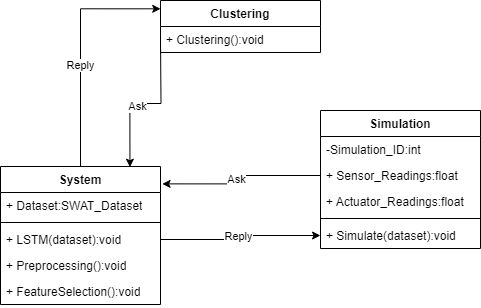

The diagram above was exported from draw.io. Its source (the exported page's mxGraphModel, read from the mxfile embedded in the PNG):
<mxGraphModel dx="885" dy="523" grid="1" gridSize="10" guides="1" tooltips="1" connect="1" arrows="1" fold="1" page="1" pageScale="1" pageWidth="1169" pageHeight="1654" math="0" shadow="0">
  <root>
    <mxCell id="0" />
    <mxCell id="1" parent="0" />
    <mxCell id="yXKs7G9PKd-vNlcqnT4u-7" value="System" style="swimlane;fontStyle=1;align=center;verticalAlign=top;childLayout=stackLayout;horizontal=1;startSize=26;horizontalStack=0;resizeParent=1;resizeParentMax=0;resizeLast=0;collapsible=1;marginBottom=0;whiteSpace=wrap;html=1;" vertex="1" parent="1">
      <mxGeometry x="200" y="186" width="160" height="138" as="geometry" />
    </mxCell>
    <mxCell id="yXKs7G9PKd-vNlcqnT4u-23" value="+ Dataset:SWAT_Dataset" style="text;strokeColor=none;fillColor=none;align=left;verticalAlign=top;spacingLeft=4;spacingRight=4;overflow=hidden;rotatable=0;points=[[0,0.5],[1,0.5]];portConstraint=eastwest;whiteSpace=wrap;html=1;" vertex="1" parent="yXKs7G9PKd-vNlcqnT4u-7">
      <mxGeometry y="26" width="160" height="26" as="geometry" />
    </mxCell>
    <mxCell id="yXKs7G9PKd-vNlcqnT4u-22" value="" style="line;strokeWidth=1;fillColor=none;align=left;verticalAlign=middle;spacingTop=-1;spacingLeft=3;spacingRight=3;rotatable=0;labelPosition=right;points=[];portConstraint=eastwest;strokeColor=inherit;" vertex="1" parent="yXKs7G9PKd-vNlcqnT4u-7">
      <mxGeometry y="52" width="160" height="8" as="geometry" />
    </mxCell>
    <mxCell id="yXKs7G9PKd-vNlcqnT4u-10" value="+ LSTM(dataset):void" style="text;strokeColor=none;fillColor=none;align=left;verticalAlign=top;spacingLeft=4;spacingRight=4;overflow=hidden;rotatable=0;points=[[0,0.5],[1,0.5]];portConstraint=eastwest;whiteSpace=wrap;html=1;" vertex="1" parent="yXKs7G9PKd-vNlcqnT4u-7">
      <mxGeometry y="60" width="160" height="26" as="geometry" />
    </mxCell>
    <mxCell id="yXKs7G9PKd-vNlcqnT4u-32" value="+ Preprocessing():void" style="text;strokeColor=none;fillColor=none;align=left;verticalAlign=top;spacingLeft=4;spacingRight=4;overflow=hidden;rotatable=0;points=[[0,0.5],[1,0.5]];portConstraint=eastwest;whiteSpace=wrap;html=1;" vertex="1" parent="yXKs7G9PKd-vNlcqnT4u-7">
      <mxGeometry y="86" width="160" height="26" as="geometry" />
    </mxCell>
    <mxCell id="yXKs7G9PKd-vNlcqnT4u-33" value="+ FeatureSelection():void" style="text;strokeColor=none;fillColor=none;align=left;verticalAlign=top;spacingLeft=4;spacingRight=4;overflow=hidden;rotatable=0;points=[[0,0.5],[1,0.5]];portConstraint=eastwest;whiteSpace=wrap;html=1;" vertex="1" parent="yXKs7G9PKd-vNlcqnT4u-7">
      <mxGeometry y="112" width="160" height="26" as="geometry" />
    </mxCell>
    <mxCell id="yXKs7G9PKd-vNlcqnT4u-11" value="Clustering" style="swimlane;fontStyle=1;align=center;verticalAlign=top;childLayout=stackLayout;horizontal=1;startSize=26;horizontalStack=0;resizeParent=1;resizeParentMax=0;resizeLast=0;collapsible=1;marginBottom=0;whiteSpace=wrap;html=1;" vertex="1" parent="1">
      <mxGeometry x="360" y="20" width="160" height="52" as="geometry" />
    </mxCell>
    <mxCell id="yXKs7G9PKd-vNlcqnT4u-14" value="+ Clustering():void" style="text;strokeColor=none;fillColor=none;align=left;verticalAlign=top;spacingLeft=4;spacingRight=4;overflow=hidden;rotatable=0;points=[[0,0.5],[1,0.5]];portConstraint=eastwest;whiteSpace=wrap;html=1;" vertex="1" parent="yXKs7G9PKd-vNlcqnT4u-11">
      <mxGeometry y="26" width="160" height="26" as="geometry" />
    </mxCell>
    <mxCell id="yXKs7G9PKd-vNlcqnT4u-15" value="Simulation" style="swimlane;fontStyle=1;align=center;verticalAlign=top;childLayout=stackLayout;horizontal=1;startSize=26;horizontalStack=0;resizeParent=1;resizeParentMax=0;resizeLast=0;collapsible=1;marginBottom=0;whiteSpace=wrap;html=1;" vertex="1" parent="1">
      <mxGeometry x="520" y="130" width="160" height="138" as="geometry" />
    </mxCell>
    <mxCell id="yXKs7G9PKd-vNlcqnT4u-16" value="-Simulation_ID:int" style="text;strokeColor=none;fillColor=none;align=left;verticalAlign=top;spacingLeft=4;spacingRight=4;overflow=hidden;rotatable=0;points=[[0,0.5],[1,0.5]];portConstraint=eastwest;whiteSpace=wrap;html=1;" vertex="1" parent="yXKs7G9PKd-vNlcqnT4u-15">
      <mxGeometry y="26" width="160" height="26" as="geometry" />
    </mxCell>
    <mxCell id="yXKs7G9PKd-vNlcqnT4u-19" value="+ Sensor_Readings:float" style="text;strokeColor=none;fillColor=none;align=left;verticalAlign=top;spacingLeft=4;spacingRight=4;overflow=hidden;rotatable=0;points=[[0,0.5],[1,0.5]];portConstraint=eastwest;whiteSpace=wrap;html=1;" vertex="1" parent="yXKs7G9PKd-vNlcqnT4u-15">
      <mxGeometry y="52" width="160" height="26" as="geometry" />
    </mxCell>
    <mxCell id="yXKs7G9PKd-vNlcqnT4u-20" value="+ Actuator_Readings:float" style="text;strokeColor=none;fillColor=none;align=left;verticalAlign=top;spacingLeft=4;spacingRight=4;overflow=hidden;rotatable=0;points=[[0,0.5],[1,0.5]];portConstraint=eastwest;whiteSpace=wrap;html=1;" vertex="1" parent="yXKs7G9PKd-vNlcqnT4u-15">
      <mxGeometry y="78" width="160" height="26" as="geometry" />
    </mxCell>
    <mxCell id="yXKs7G9PKd-vNlcqnT4u-17" value="" style="line;strokeWidth=1;fillColor=none;align=left;verticalAlign=middle;spacingTop=-1;spacingLeft=3;spacingRight=3;rotatable=0;labelPosition=right;points=[];portConstraint=eastwest;strokeColor=inherit;" vertex="1" parent="yXKs7G9PKd-vNlcqnT4u-15">
      <mxGeometry y="104" width="160" height="8" as="geometry" />
    </mxCell>
    <mxCell id="yXKs7G9PKd-vNlcqnT4u-18" value="+ Simulate(dataset):void" style="text;strokeColor=none;fillColor=none;align=left;verticalAlign=top;spacingLeft=4;spacingRight=4;overflow=hidden;rotatable=0;points=[[0,0.5],[1,0.5]];portConstraint=eastwest;whiteSpace=wrap;html=1;" vertex="1" parent="yXKs7G9PKd-vNlcqnT4u-15">
      <mxGeometry y="112" width="160" height="26" as="geometry" />
    </mxCell>
    <mxCell id="yXKs7G9PKd-vNlcqnT4u-24" value="" style="edgeStyle=orthogonalEdgeStyle;rounded=0;orthogonalLoop=1;jettySize=auto;html=1;" edge="1" parent="1" source="yXKs7G9PKd-vNlcqnT4u-10" target="yXKs7G9PKd-vNlcqnT4u-18">
      <mxGeometry relative="1" as="geometry" />
    </mxCell>
    <mxCell id="yXKs7G9PKd-vNlcqnT4u-27" value="Text" style="edgeLabel;html=1;align=center;verticalAlign=middle;resizable=0;points=[];" vertex="1" connectable="0" parent="yXKs7G9PKd-vNlcqnT4u-24">
      <mxGeometry x="0.0244" y="4" relative="1" as="geometry">
        <mxPoint x="-3" y="3" as="offset" />
      </mxGeometry>
    </mxCell>
    <mxCell id="yXKs7G9PKd-vNlcqnT4u-29" value="Reply" style="edgeLabel;html=1;align=center;verticalAlign=middle;resizable=0;points=[];" vertex="1" connectable="0" parent="yXKs7G9PKd-vNlcqnT4u-24">
      <mxGeometry x="0.0244" y="3" relative="1" as="geometry">
        <mxPoint x="-3" y="3" as="offset" />
      </mxGeometry>
    </mxCell>
    <mxCell id="yXKs7G9PKd-vNlcqnT4u-25" style="edgeStyle=orthogonalEdgeStyle;rounded=0;orthogonalLoop=1;jettySize=auto;html=1;entryX=1.01;entryY=0.126;entryDx=0;entryDy=0;entryPerimeter=0;" edge="1" parent="1" source="yXKs7G9PKd-vNlcqnT4u-19" target="yXKs7G9PKd-vNlcqnT4u-7">
      <mxGeometry relative="1" as="geometry" />
    </mxCell>
    <mxCell id="yXKs7G9PKd-vNlcqnT4u-26" value="Ask" style="edgeLabel;html=1;align=center;verticalAlign=middle;resizable=0;points=[];" vertex="1" connectable="0" parent="yXKs7G9PKd-vNlcqnT4u-25">
      <mxGeometry x="0.1196" y="-5" relative="1" as="geometry">
        <mxPoint as="offset" />
      </mxGeometry>
    </mxCell>
    <mxCell id="yXKs7G9PKd-vNlcqnT4u-30" style="edgeStyle=orthogonalEdgeStyle;rounded=0;orthogonalLoop=1;jettySize=auto;html=1;entryX=0.001;entryY=0.16;entryDx=0;entryDy=0;entryPerimeter=0;" edge="1" parent="1" source="yXKs7G9PKd-vNlcqnT4u-7" target="yXKs7G9PKd-vNlcqnT4u-11">
      <mxGeometry relative="1" as="geometry" />
    </mxCell>
    <mxCell id="yXKs7G9PKd-vNlcqnT4u-34" value="Reply" style="edgeLabel;html=1;align=center;verticalAlign=middle;resizable=0;points=[];" vertex="1" connectable="0" parent="yXKs7G9PKd-vNlcqnT4u-30">
      <mxGeometry x="-0.1442" y="1" relative="1" as="geometry">
        <mxPoint as="offset" />
      </mxGeometry>
    </mxCell>
    <mxCell id="yXKs7G9PKd-vNlcqnT4u-31" style="edgeStyle=orthogonalEdgeStyle;rounded=0;orthogonalLoop=1;jettySize=auto;html=1;entryX=0.809;entryY=0.005;entryDx=0;entryDy=0;entryPerimeter=0;" edge="1" parent="1" target="yXKs7G9PKd-vNlcqnT4u-7">
      <mxGeometry relative="1" as="geometry">
        <mxPoint x="360" y="59" as="sourcePoint" />
      </mxGeometry>
    </mxCell>
    <mxCell id="yXKs7G9PKd-vNlcqnT4u-35" value="Ask" style="edgeLabel;html=1;align=center;verticalAlign=middle;resizable=0;points=[];" vertex="1" connectable="0" parent="yXKs7G9PKd-vNlcqnT4u-31">
      <mxGeometry x="0.1132" y="2" relative="1" as="geometry">
        <mxPoint as="offset" />
      </mxGeometry>
    </mxCell>
  </root>
</mxGraphModel>